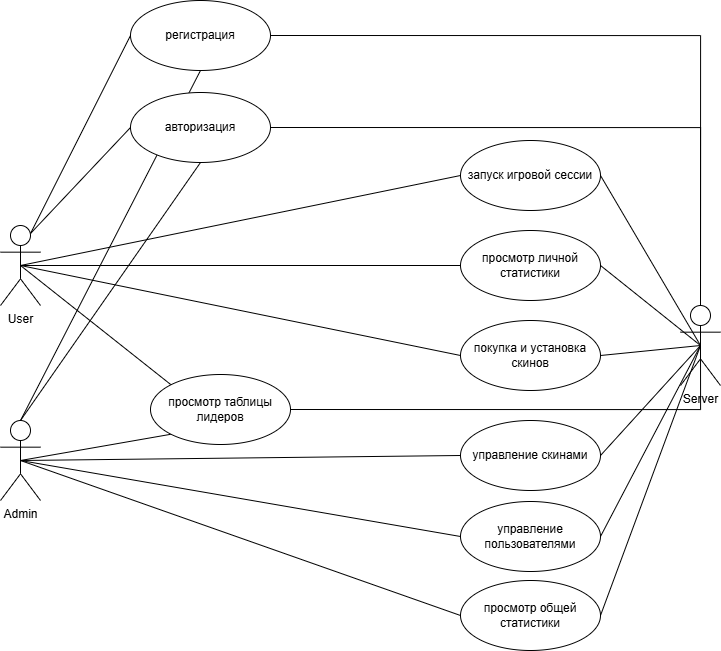

The diagram above was exported from draw.io. Its source (the exported page's mxGraphModel, read from the mxfile embedded in the PNG):
<mxGraphModel dx="1873" dy="1164" grid="1" gridSize="10" guides="1" tooltips="1" connect="1" arrows="0" fold="1" page="1" pageScale="1" pageWidth="827" pageHeight="1169" math="0" shadow="0">
  <root>
    <mxCell id="0" />
    <mxCell id="1" parent="0" />
    <mxCell id="JhBYzq31gGGWjx0_wN2H-39" edge="1" parent="1" style="edgeStyle=orthogonalEdgeStyle;rounded=0;orthogonalLoop=1;jettySize=auto;html=1;exitX=0.5;exitY=0.5;exitDx=0;exitDy=0;exitPerimeter=0;entryX=0.5;entryY=0;entryDx=0;entryDy=0;endArrow=none;endFill=0;" target="JhBYzq31gGGWjx0_wN2H-27">
      <mxGeometry relative="1" as="geometry">
        <Array as="points">
          <mxPoint x="70" y="560" />
          <mxPoint x="70" y="1070" />
        </Array>
        <mxPoint x="140" y="560" as="sourcePoint" />
      </mxGeometry>
    </mxCell>
    <mxCell id="JhBYzq31gGGWjx0_wN2H-40" edge="1" parent="1" style="edgeStyle=orthogonalEdgeStyle;rounded=0;orthogonalLoop=1;jettySize=auto;html=1;exitX=0.5;exitY=0.5;exitDx=0;exitDy=0;exitPerimeter=0;entryX=0.5;entryY=0;entryDx=0;entryDy=0;endArrow=none;endFill=0;" target="JhBYzq31gGGWjx0_wN2H-27">
      <mxGeometry relative="1" as="geometry">
        <Array as="points">
          <mxPoint x="100" y="800" />
          <mxPoint x="100" y="1030" />
          <mxPoint x="309" y="1030" />
        </Array>
        <mxPoint x="140" y="800" as="sourcePoint" />
      </mxGeometry>
    </mxCell>
    <mxCell id="JhBYzq31gGGWjx0_wN2H-6" parent="1" style="shape=umlActor;verticalLabelPosition=bottom;verticalAlign=top;html=1;outlineConnect=0;" value="Server&lt;div&gt;&lt;br&gt;&lt;/div&gt;" vertex="1">
      <mxGeometry height="80" width="40" x="740" y="515" as="geometry" />
    </mxCell>
    <mxCell id="JhBYzq31gGGWjx0_wN2H-37" edge="1" parent="1" source="JhBYzq31gGGWjx0_wN2H-27" style="edgeStyle=orthogonalEdgeStyle;rounded=0;orthogonalLoop=1;jettySize=auto;html=1;exitX=0;exitY=0.5;exitDx=0;exitDy=0;entryX=0.25;entryY=0.1;entryDx=0;entryDy=0;entryPerimeter=0;dashed=1;">
      <mxGeometry relative="1" as="geometry">
        <Array as="points">
          <mxPoint x="30" y="1100" />
          <mxPoint x="30" y="288" />
        </Array>
        <mxPoint x="130" y="288" as="targetPoint" />
      </mxGeometry>
    </mxCell>
    <mxCell id="pYSMFF5CjgvzIBMhSNbf-24" parent="1" style="ellipse;whiteSpace=wrap;html=1;" value="запуск игровой сессии" vertex="1">
      <mxGeometry height="70" width="140" x="520" y="350" as="geometry" />
    </mxCell>
    <mxCell id="pYSMFF5CjgvzIBMhSNbf-25" edge="1" parent="1" source="pYSMFF5CjgvzIBMhSNbf-31" style="edgeStyle=none;shape=connector;rounded=0;orthogonalLoop=1;jettySize=auto;html=1;exitX=0.5;exitY=0.5;exitDx=0;exitDy=0;exitPerimeter=0;entryX=0;entryY=0.5;entryDx=0;entryDy=0;strokeColor=default;align=center;verticalAlign=middle;fontFamily=Helvetica;fontSize=11;fontColor=default;labelBackgroundColor=default;endArrow=none;" target="pYSMFF5CjgvzIBMhSNbf-24">
      <mxGeometry relative="1" as="geometry" />
    </mxCell>
    <mxCell id="pYSMFF5CjgvzIBMhSNbf-26" edge="1" parent="1" source="pYSMFF5CjgvzIBMhSNbf-31" style="edgeStyle=none;shape=connector;rounded=0;orthogonalLoop=1;jettySize=auto;html=1;exitX=0.5;exitY=0.5;exitDx=0;exitDy=0;exitPerimeter=0;entryX=0;entryY=0.5;entryDx=0;entryDy=0;strokeColor=default;align=center;verticalAlign=middle;fontFamily=Helvetica;fontSize=11;fontColor=default;labelBackgroundColor=default;endArrow=none;" target="pYSMFF5CjgvzIBMhSNbf-39">
      <mxGeometry relative="1" as="geometry" />
    </mxCell>
    <mxCell id="pYSMFF5CjgvzIBMhSNbf-27" edge="1" parent="1" source="pYSMFF5CjgvzIBMhSNbf-31" style="edgeStyle=none;shape=connector;rounded=0;orthogonalLoop=1;jettySize=auto;html=1;exitX=0.5;exitY=0.5;exitDx=0;exitDy=0;exitPerimeter=0;entryX=0;entryY=0.5;entryDx=0;entryDy=0;strokeColor=default;align=center;verticalAlign=middle;fontFamily=Helvetica;fontSize=11;fontColor=default;labelBackgroundColor=default;endArrow=none;" target="pYSMFF5CjgvzIBMhSNbf-40">
      <mxGeometry relative="1" as="geometry" />
    </mxCell>
    <mxCell id="pYSMFF5CjgvzIBMhSNbf-28" edge="1" parent="1" source="pYSMFF5CjgvzIBMhSNbf-31" style="edgeStyle=none;shape=connector;rounded=0;orthogonalLoop=1;jettySize=auto;html=1;exitX=0.5;exitY=0.5;exitDx=0;exitDy=0;exitPerimeter=0;entryX=0;entryY=0;entryDx=0;entryDy=0;strokeColor=default;align=center;verticalAlign=middle;fontFamily=Helvetica;fontSize=11;fontColor=default;labelBackgroundColor=default;endArrow=none;" target="pYSMFF5CjgvzIBMhSNbf-41">
      <mxGeometry relative="1" as="geometry" />
    </mxCell>
    <mxCell id="pYSMFF5CjgvzIBMhSNbf-29" edge="1" parent="1" source="pYSMFF5CjgvzIBMhSNbf-31" style="edgeStyle=none;shape=connector;rounded=0;orthogonalLoop=1;jettySize=auto;html=1;exitX=0.75;exitY=0.1;exitDx=0;exitDy=0;exitPerimeter=0;entryX=0;entryY=0.5;entryDx=0;entryDy=0;strokeColor=default;align=center;verticalAlign=middle;fontFamily=Helvetica;fontSize=11;fontColor=default;labelBackgroundColor=default;endArrow=none;" target="pYSMFF5CjgvzIBMhSNbf-45">
      <mxGeometry relative="1" as="geometry" />
    </mxCell>
    <mxCell id="pYSMFF5CjgvzIBMhSNbf-30" edge="1" parent="1" source="pYSMFF5CjgvzIBMhSNbf-31" style="edgeStyle=none;shape=connector;rounded=0;orthogonalLoop=1;jettySize=auto;html=1;exitX=0.75;exitY=0.1;exitDx=0;exitDy=0;exitPerimeter=0;entryX=0;entryY=0.5;entryDx=0;entryDy=0;strokeColor=default;align=center;verticalAlign=middle;fontFamily=Helvetica;fontSize=11;fontColor=default;labelBackgroundColor=default;endArrow=none;" target="pYSMFF5CjgvzIBMhSNbf-46">
      <mxGeometry relative="1" as="geometry" />
    </mxCell>
    <mxCell id="pYSMFF5CjgvzIBMhSNbf-31" parent="1" style="shape=umlActor;verticalLabelPosition=bottom;verticalAlign=top;html=1;outlineConnect=0;" value="User" vertex="1">
      <mxGeometry height="80" width="40" x="60" y="435" as="geometry" />
    </mxCell>
    <mxCell id="pYSMFF5CjgvzIBMhSNbf-32" edge="1" parent="1" source="pYSMFF5CjgvzIBMhSNbf-38" style="edgeStyle=none;shape=connector;rounded=0;orthogonalLoop=1;jettySize=auto;html=1;exitX=0.5;exitY=0.5;exitDx=0;exitDy=0;exitPerimeter=0;entryX=0;entryY=1;entryDx=0;entryDy=0;strokeColor=default;align=center;verticalAlign=middle;fontFamily=Helvetica;fontSize=11;fontColor=default;labelBackgroundColor=default;endArrow=none;" target="pYSMFF5CjgvzIBMhSNbf-41">
      <mxGeometry relative="1" as="geometry" />
    </mxCell>
    <mxCell id="pYSMFF5CjgvzIBMhSNbf-33" edge="1" parent="1" source="pYSMFF5CjgvzIBMhSNbf-38" style="edgeStyle=none;shape=connector;rounded=0;orthogonalLoop=1;jettySize=auto;html=1;exitX=0.5;exitY=0.5;exitDx=0;exitDy=0;exitPerimeter=0;entryX=0;entryY=0.5;entryDx=0;entryDy=0;strokeColor=default;align=center;verticalAlign=middle;fontFamily=Helvetica;fontSize=11;fontColor=default;labelBackgroundColor=default;endArrow=none;" target="pYSMFF5CjgvzIBMhSNbf-42">
      <mxGeometry relative="1" as="geometry" />
    </mxCell>
    <mxCell id="pYSMFF5CjgvzIBMhSNbf-34" edge="1" parent="1" source="pYSMFF5CjgvzIBMhSNbf-38" style="edgeStyle=none;shape=connector;rounded=0;orthogonalLoop=1;jettySize=auto;html=1;exitX=0.5;exitY=0.5;exitDx=0;exitDy=0;exitPerimeter=0;entryX=0;entryY=0.5;entryDx=0;entryDy=0;strokeColor=default;align=center;verticalAlign=middle;fontFamily=Helvetica;fontSize=11;fontColor=default;labelBackgroundColor=default;endArrow=none;" target="pYSMFF5CjgvzIBMhSNbf-43">
      <mxGeometry relative="1" as="geometry" />
    </mxCell>
    <mxCell id="pYSMFF5CjgvzIBMhSNbf-35" edge="1" parent="1" source="pYSMFF5CjgvzIBMhSNbf-38" style="edgeStyle=none;shape=connector;rounded=0;orthogonalLoop=1;jettySize=auto;html=1;exitX=0.5;exitY=0.5;exitDx=0;exitDy=0;exitPerimeter=0;entryX=0;entryY=0.5;entryDx=0;entryDy=0;strokeColor=default;align=center;verticalAlign=middle;fontFamily=Helvetica;fontSize=11;fontColor=default;labelBackgroundColor=default;endArrow=none;" target="pYSMFF5CjgvzIBMhSNbf-44">
      <mxGeometry relative="1" as="geometry" />
    </mxCell>
    <mxCell id="pYSMFF5CjgvzIBMhSNbf-36" edge="1" parent="1" source="pYSMFF5CjgvzIBMhSNbf-38" style="edgeStyle=none;shape=connector;rounded=0;orthogonalLoop=1;jettySize=auto;html=1;exitX=0.5;exitY=0;exitDx=0;exitDy=0;exitPerimeter=0;entryX=0.5;entryY=1;entryDx=0;entryDy=0;strokeColor=default;align=center;verticalAlign=middle;fontFamily=Helvetica;fontSize=11;fontColor=default;labelBackgroundColor=default;endArrow=none;" target="pYSMFF5CjgvzIBMhSNbf-46">
      <mxGeometry relative="1" as="geometry" />
    </mxCell>
    <mxCell id="pYSMFF5CjgvzIBMhSNbf-37" edge="1" parent="1" source="pYSMFF5CjgvzIBMhSNbf-38" style="edgeStyle=none;shape=connector;rounded=0;orthogonalLoop=1;jettySize=auto;html=1;exitX=0.5;exitY=0;exitDx=0;exitDy=0;exitPerimeter=0;entryX=0.5;entryY=1;entryDx=0;entryDy=0;strokeColor=default;align=center;verticalAlign=middle;fontFamily=Helvetica;fontSize=11;fontColor=default;labelBackgroundColor=default;endArrow=none;" target="pYSMFF5CjgvzIBMhSNbf-45">
      <mxGeometry relative="1" as="geometry" />
    </mxCell>
    <mxCell id="pYSMFF5CjgvzIBMhSNbf-38" parent="1" style="shape=umlActor;verticalLabelPosition=bottom;verticalAlign=top;html=1;outlineConnect=0;" value="Admin" vertex="1">
      <mxGeometry height="80" width="40" x="60" y="630" as="geometry" />
    </mxCell>
    <mxCell id="pYSMFF5CjgvzIBMhSNbf-39" parent="1" style="ellipse;whiteSpace=wrap;html=1;" value="просмотр личной статистики" vertex="1">
      <mxGeometry height="70" width="140" x="520" y="440" as="geometry" />
    </mxCell>
    <mxCell id="pYSMFF5CjgvzIBMhSNbf-40" parent="1" style="ellipse;whiteSpace=wrap;html=1;" value="покупка и установка скинов" vertex="1">
      <mxGeometry height="70" width="140" x="520" y="530" as="geometry" />
    </mxCell>
    <mxCell id="pYSMFF5CjgvzIBMhSNbf-41" parent="1" style="ellipse;whiteSpace=wrap;html=1;" value="просмотр таблицы лидеров" vertex="1">
      <mxGeometry height="70" width="140" x="210" y="584" as="geometry" />
    </mxCell>
    <mxCell id="pYSMFF5CjgvzIBMhSNbf-42" parent="1" style="ellipse;whiteSpace=wrap;html=1;" value="управление скинами" vertex="1">
      <mxGeometry height="70" width="140" x="520" y="630" as="geometry" />
    </mxCell>
    <mxCell id="pYSMFF5CjgvzIBMhSNbf-43" parent="1" style="ellipse;whiteSpace=wrap;html=1;" value="управление пользователями" vertex="1">
      <mxGeometry height="70" width="140" x="520" y="711" as="geometry" />
    </mxCell>
    <mxCell id="pYSMFF5CjgvzIBMhSNbf-44" parent="1" style="ellipse;whiteSpace=wrap;html=1;" value="просмотр общей статистики" vertex="1">
      <mxGeometry height="70" width="140" x="520" y="790" as="geometry" />
    </mxCell>
    <mxCell id="pYSMFF5CjgvzIBMhSNbf-45" parent="1" style="ellipse;whiteSpace=wrap;html=1;" value="регистрация" vertex="1">
      <mxGeometry height="70" width="140" x="190" y="210" as="geometry" />
    </mxCell>
    <mxCell id="pYSMFF5CjgvzIBMhSNbf-46" parent="1" style="ellipse;whiteSpace=wrap;html=1;" value="авторизация" vertex="1">
      <mxGeometry height="70" width="140" x="190" y="302" as="geometry" />
    </mxCell>
    <mxCell id="pYSMFF5CjgvzIBMhSNbf-51" edge="1" parent="1" source="pYSMFF5CjgvzIBMhSNbf-45" style="edgeStyle=orthogonalEdgeStyle;rounded=0;orthogonalLoop=1;jettySize=auto;html=1;exitX=1;exitY=0.5;exitDx=0;exitDy=0;entryX=0.5;entryY=0;entryDx=0;entryDy=0;entryPerimeter=0;endArrow=none;endFill=0;" target="JhBYzq31gGGWjx0_wN2H-6">
      <mxGeometry relative="1" as="geometry" />
    </mxCell>
    <mxCell id="pYSMFF5CjgvzIBMhSNbf-54" edge="1" parent="1" source="pYSMFF5CjgvzIBMhSNbf-46" style="edgeStyle=orthogonalEdgeStyle;rounded=0;orthogonalLoop=1;jettySize=auto;html=1;exitX=1;exitY=0.5;exitDx=0;exitDy=0;entryX=0.5;entryY=0;entryDx=0;entryDy=0;entryPerimeter=0;endArrow=none;endFill=0;" target="JhBYzq31gGGWjx0_wN2H-6">
      <mxGeometry relative="1" as="geometry" />
    </mxCell>
    <mxCell id="pYSMFF5CjgvzIBMhSNbf-55" edge="1" parent="1" source="pYSMFF5CjgvzIBMhSNbf-41" style="edgeStyle=orthogonalEdgeStyle;rounded=0;orthogonalLoop=1;jettySize=auto;html=1;exitX=1;exitY=0.5;exitDx=0;exitDy=0;entryX=0.5;entryY=0.5;entryDx=0;entryDy=0;entryPerimeter=0;endArrow=none;endFill=0;" target="JhBYzq31gGGWjx0_wN2H-6">
      <mxGeometry relative="1" as="geometry">
        <Array as="points">
          <mxPoint x="760" y="619" />
        </Array>
        <mxPoint x="760" y="594" as="targetPoint" />
      </mxGeometry>
    </mxCell>
    <mxCell id="pYSMFF5CjgvzIBMhSNbf-57" edge="1" parent="1" source="pYSMFF5CjgvzIBMhSNbf-24" style="edgeStyle=none;shape=connector;rounded=0;orthogonalLoop=1;jettySize=auto;html=1;exitX=1;exitY=0.5;exitDx=0;exitDy=0;entryX=0.5;entryY=0.5;entryDx=0;entryDy=0;entryPerimeter=0;strokeColor=default;align=center;verticalAlign=middle;fontFamily=Helvetica;fontSize=11;fontColor=default;labelBackgroundColor=default;endArrow=none;" target="JhBYzq31gGGWjx0_wN2H-6">
      <mxGeometry relative="1" as="geometry" />
    </mxCell>
    <mxCell id="pYSMFF5CjgvzIBMhSNbf-58" edge="1" parent="1" source="pYSMFF5CjgvzIBMhSNbf-39" style="edgeStyle=none;shape=connector;rounded=0;orthogonalLoop=1;jettySize=auto;html=1;exitX=1;exitY=0.5;exitDx=0;exitDy=0;entryX=0.5;entryY=0.5;entryDx=0;entryDy=0;entryPerimeter=0;strokeColor=default;align=center;verticalAlign=middle;fontFamily=Helvetica;fontSize=11;fontColor=default;labelBackgroundColor=default;endArrow=none;" target="JhBYzq31gGGWjx0_wN2H-6">
      <mxGeometry relative="1" as="geometry" />
    </mxCell>
    <mxCell id="pYSMFF5CjgvzIBMhSNbf-59" edge="1" parent="1" source="pYSMFF5CjgvzIBMhSNbf-40" style="edgeStyle=none;shape=connector;rounded=0;orthogonalLoop=1;jettySize=auto;html=1;exitX=1;exitY=0.5;exitDx=0;exitDy=0;entryX=0.5;entryY=0.5;entryDx=0;entryDy=0;entryPerimeter=0;strokeColor=default;align=center;verticalAlign=middle;fontFamily=Helvetica;fontSize=11;fontColor=default;labelBackgroundColor=default;endArrow=none;" target="JhBYzq31gGGWjx0_wN2H-6">
      <mxGeometry relative="1" as="geometry" />
    </mxCell>
    <mxCell id="pYSMFF5CjgvzIBMhSNbf-60" edge="1" parent="1" source="pYSMFF5CjgvzIBMhSNbf-42" style="edgeStyle=none;shape=connector;rounded=0;orthogonalLoop=1;jettySize=auto;html=1;exitX=1;exitY=0.5;exitDx=0;exitDy=0;entryX=0.5;entryY=0.5;entryDx=0;entryDy=0;entryPerimeter=0;strokeColor=default;align=center;verticalAlign=middle;fontFamily=Helvetica;fontSize=11;fontColor=default;labelBackgroundColor=default;endArrow=none;" target="JhBYzq31gGGWjx0_wN2H-6">
      <mxGeometry relative="1" as="geometry" />
    </mxCell>
    <mxCell id="pYSMFF5CjgvzIBMhSNbf-61" edge="1" parent="1" source="pYSMFF5CjgvzIBMhSNbf-43" style="edgeStyle=none;shape=connector;rounded=0;orthogonalLoop=1;jettySize=auto;html=1;exitX=1;exitY=0.5;exitDx=0;exitDy=0;entryX=0.5;entryY=0.5;entryDx=0;entryDy=0;entryPerimeter=0;strokeColor=default;align=center;verticalAlign=middle;fontFamily=Helvetica;fontSize=11;fontColor=default;labelBackgroundColor=default;endArrow=none;" target="JhBYzq31gGGWjx0_wN2H-6">
      <mxGeometry relative="1" as="geometry" />
    </mxCell>
    <mxCell id="pYSMFF5CjgvzIBMhSNbf-62" edge="1" parent="1" source="pYSMFF5CjgvzIBMhSNbf-44" style="edgeStyle=none;shape=connector;rounded=0;orthogonalLoop=1;jettySize=auto;html=1;exitX=1;exitY=0.5;exitDx=0;exitDy=0;entryX=0.5;entryY=0.5;entryDx=0;entryDy=0;entryPerimeter=0;strokeColor=default;align=center;verticalAlign=middle;fontFamily=Helvetica;fontSize=11;fontColor=default;labelBackgroundColor=default;endArrow=none;" target="JhBYzq31gGGWjx0_wN2H-6">
      <mxGeometry relative="1" as="geometry" />
    </mxCell>
  </root>
</mxGraphModel>